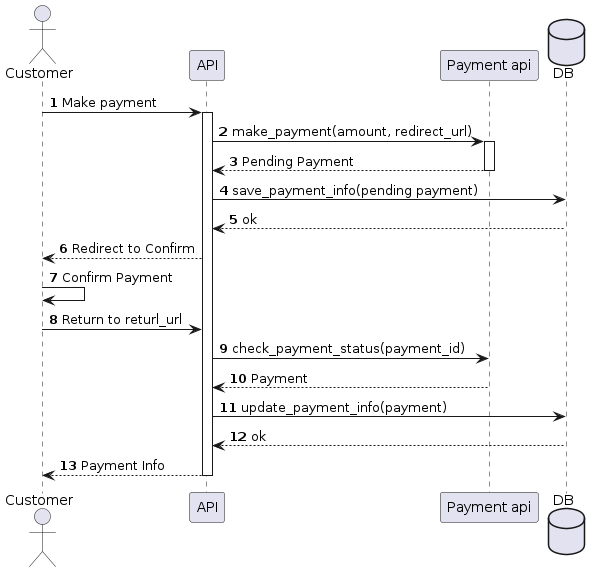

The diagram above was rendered by PlantUML. Its source (embedded in the PNG):
@startuml
autonumber

actor customer as "Customer"
participant api as "API"
participant payment_api as "Payment api"
database db as "DB"

customer -> api ++ : Make payment
api -> payment_api ++: make_payment(amount, redirect_url)
payment_api --> api --: Pending Payment
api -> db: save_payment_info(pending payment)
db --> api: ok
api --> customer: Redirect to Confirm
customer -> customer: Confirm Payment
customer -> api: Return to returl_url
api -> payment_api: check_payment_status(payment_id)
payment_api --> api: Payment
api -> db: update_payment_info(payment)
db --> api: ok
api --> customer --: Payment Info

@enduml